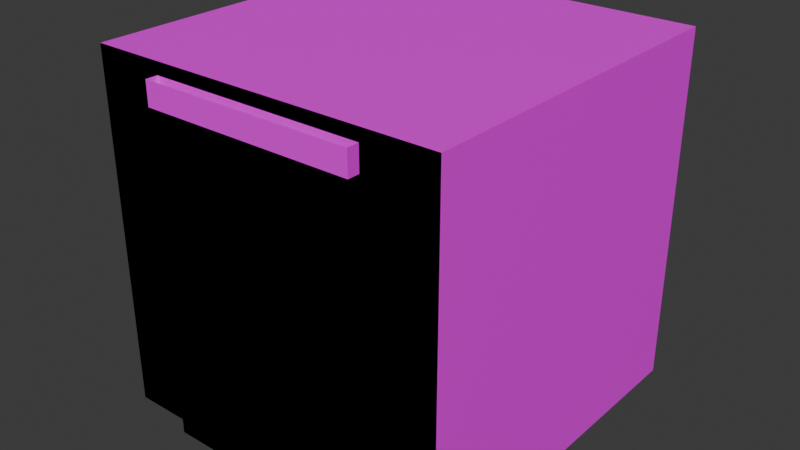 # Source: block1.blend  (saved by Blender 4.2.66; exported with 4.5.12 LTS)
import bpy
from mathutils import Matrix  # noqa: F401  (used for matrix-valued properties, if any)

bpy.ops.wm.read_factory_settings(use_empty=True)
scene = bpy.context.scene
scene.name = 'Scene'

# ---- collections
col_collection = bpy.data.collections.new('Collection'); scene.collection.children.link(col_collection)

# ---- images (referenced by path relative to the original .blend; pixels are not part of the script)
import os
ASSET_DIR = os.environ.get("B2B_ASSET_DIR", "")  # directory of the original .blend (textures are referenced by path, not embedded)
HERE = os.path.dirname(os.path.abspath(__file__))  # packed textures are extracted next to this script under _unpacked/

def load_image(name, relpath, width, height, colorspace="sRGB"):
    """Load a texture the original file referenced (path relative to the .blend, or extracted next to this script)."""
    p = next((c for c in (os.path.join(HERE, relpath), os.path.join(ASSET_DIR, relpath)) if relpath and os.path.exists(c)), "")
    if p:
        img = bpy.data.images.load(p, check_existing=True)
        img.name = name
    else:  # same state as the original file: an image datablock whose file is absent (Cycles renders it pink)
        img = bpy.data.images.new(name, width, height)
        img.source = "FILE"
        img.filepath = "//" + (relpath or name)
    img.colorspace_settings.name = colorspace
    return img
img_atlas_png = load_image('atlas.png', 'atlas.png', 1024, 1024, 'sRGB')

# ---- materials (node trees are filled in below, after node groups)
mat_atlas = bpy.data.materials.new('atlas')

# ---- material node trees
mat_atlas.use_nodes = True; mat_atlas.node_tree.nodes.clear()
_N = mat_atlas.node_tree.nodes; _L = mat_atlas.node_tree.links
n0 = _N.new('ShaderNodeBsdfPrincipled'); n0.name = 'Principled BSDF'; n0.location = (10, 300)
n1 = _N.new('ShaderNodeOutputMaterial'); n1.name = 'Material Output'; n1.location = (300, 300)
n2 = _N.new('ShaderNodeTexImage'); n2.name = 'Image Texture'; n2.location = (-280, 280)
n2.image = img_atlas_png
n2.interpolation = 'Closest'
_L.new(n0.outputs[0], n1.inputs[0])
_L.new(n2.outputs[0], n0.inputs[0])
n1.is_active_output = True

# ---- world
world_world = bpy.data.worlds.new('World'); scene.world = world_world
world_world.use_nodes = True; world_world.node_tree.nodes.clear()
_N = world_world.node_tree.nodes; _L = world_world.node_tree.links
n0 = _N.new('ShaderNodeOutputWorld'); n0.name = 'World Output'; n0.location = (300, 300)
n1 = _N.new('ShaderNodeBackground'); n1.name = 'Background'; n1.location = (10, 300)
n1.inputs[0].default_value = (0.05088, 0.05088, 0.05088, 1.0)
_L.new(n1.outputs[0], n0.inputs[0])
n0.is_active_output = True
world_world.color = (0.05088, 0.05088, 0.05088)
world_world.sun_shadow_jitter_overblur = 0.0

# ---- meshes
me_cube_001 = bpy.data.meshes.new('Cube.001')
me_cube_001.from_pydata([(-1.5, -1.5, -1.5), (-1.5, -1.5, 1.5), (-1.5, 1.5, -1.5), (-1.5, 1.5, 1.5), (1.5, -1.5, -1.5), (1.5, -1.5, 1.5), (1.5, 1.5, -1.5), (1.5, 1.5, 1.5), (-1.5, -1.5, -0.5), (-1.5, -1.5, 0.5), (-1.5, 1.5, 0.5), (-1.5, 1.5, -0.5), (1.5, 1.5, 0.5), (1.5, 1.5, -0.5), (1.5, -1.5, 0.5), (1.5, -1.5, -0.5), (-1.5, 0.5, -1.5), (-1.5, -0.5, -1.5), (-1.5, -0.5, 1.5), (-1.5, 0.5, 1.5), (1.5, -0.5, -1.5), (1.5, 0.5, -1.5), (1.5, 0.5, 1.5), (1.5, -0.5, 1.5), (1.5, 0.5, -0.5), (1.5, -0.5, -0.5), (1.5, 0.5, 0.5), (1.5, -0.5, 0.5), (-1.5, -0.5, -0.5), (-1.5, 0.5, -0.5), (-1.5, -0.5, 0.5), (-1.5, 0.5, 0.5), (0.5, 1.5, -1.5), (-0.5, 1.5, -1.5), (-0.5, 1.5, 1.5), (0.5, 1.5, 1.5), (-0.9, -1.5, -1.5), (0.9, -1.5, -1.5), (0.5, -1.5, 1.5), (-0.5, -1.5, 1.5), (0.9, -1.5, -0.5), (-0.9, -1.5, -0.5), (0.9, -1.5, 1.2), (-0.9, -1.5, 1.2), (-0.5, 1.5, -0.5), (0.5, 1.5, -0.5), (-0.5, 1.5, 0.5), (0.5, 1.5, 0.5), (-0.5, 0.5, 1.5), (0.5, 0.5, 1.5), (-0.5, -0.5, 1.5), (0.5, -0.5, 1.5), (0.5, 0.5, -1.5), (-0.5, 0.5, -1.5), (0.5, -0.5, -1.5), (-0.5, -0.5, -1.5), (-0.7155, -1.6, -1.5), (0.7155, -1.6, -1.5), (0.9, -1.6, -0.5), (-0.9, -1.6, -0.5), (0.7155, -1.6, 1.015), (-0.7155, -1.6, 1.015), (-0.9, -1.6, -1.5), (0.9, -1.6, -1.5), (0.9, -1.6, 1.2), (-0.9, -1.6, 1.2), (0.7155, -1.6, -0.5), (-0.7155, -1.6, -0.5), (0.7155, -1.3, -0.5), (-0.7155, -1.3, -0.5), (-0.7155, -1.3, -1.5), (0.7155, -1.3, -1.5), (0.7155, -1.3, 1.015), (-0.7155, -1.3, 1.015)], [], [(31, 19, 3, 10), (47, 35, 7, 12), (27, 23, 5, 14), (43, 39, 1, 9), (54, 20, 4, 37), (50, 18, 1, 39), (36, 41, 8, 0), (41, 43, 9, 8), (20, 25, 15, 4), (25, 27, 14, 15), (32, 45, 13, 6), (45, 47, 12, 13), (16, 29, 11, 2), (29, 31, 10, 11), (8, 9, 30, 28), (28, 30, 31, 29), (0, 8, 28, 17), (17, 28, 29, 16), (13, 12, 26, 24), (24, 26, 27, 25), (6, 13, 24, 21), (21, 24, 25, 20), (34, 3, 19, 48), (48, 19, 18, 50), (32, 6, 21, 52), (52, 21, 20, 54), (12, 7, 22, 26), (26, 22, 23, 27), (9, 1, 18, 30), (30, 18, 19, 31), (16, 53, 55, 17), (53, 52, 54, 55), (2, 33, 53, 16), (33, 32, 52, 53), (22, 49, 51, 23), (49, 48, 50, 51), (7, 35, 49, 22), (35, 34, 48, 49), (11, 10, 46, 44), (44, 46, 47, 45), (2, 11, 44, 33), (33, 44, 45, 32), (15, 14, 42, 40), (43, 41, 59, 65), (4, 15, 40, 37), (41, 36, 62, 59), (23, 51, 38, 5), (51, 50, 39, 38), (17, 55, 36, 0), (55, 54, 37, 36), (14, 5, 38, 42), (42, 38, 39, 43), (10, 3, 34, 46), (46, 34, 35, 47), (61, 67, 69, 73), (67, 56, 70, 69), (37, 40, 58, 63), (71, 68, 69, 70), (40, 42, 64, 58), (68, 72, 73, 69), (61, 60, 64, 65), (60, 66, 58, 64), (67, 61, 65, 59), (66, 57, 63, 58), (56, 67, 59, 62), (60, 61, 73, 72), (57, 66, 68, 71), (66, 60, 72, 68), (56, 57, 71, 70)])
_uv = me_cube_001.uv_layers.new(name='UVMap')
_uv.uv.foreach_set('vector', [0.1667, 0.9167, 0.1667, 1.0, 0.25, 1.0, 0.25, 0.9167, 0.1667, 0.9167, 0.1667, 1.0, 0.25, 1.0, 0.25, 0.9167, 0.08333, 0.9167, 0.08333, 1.0, 0.0, 1.0, 0.0, 0.9167, 0.8, 0.975, 0.8333, 1.0, 0.75, 1.0, 0.75, 0.9167, 0.4167, 0.8333, 0.5, 0.8333, 0.5, 0.75, 0.45, 0.75, 0.5833, 0.8333, 0.5, 0.8333, 0.5, 0.75, 0.5833, 0.75, 0.8, 0.75, 0.8, 0.8333, 0.75, 0.8333, 0.75, 0.75, 0.8, 0.8333, 0.8, 0.975, 0.75, 0.9167, 0.75, 0.8333, 0.08333, 0.75, 0.08333, 0.8333, 0.0, 0.8333, 0.0, 0.75, 0.08333, 0.8333, 0.08333, 0.9167, 0.0, 0.9167, 0.0, 0.8333, 0.1667, 0.75, 0.1667, 0.8333, 0.25, 0.8333, 0.25, 0.75, 0.1667, 0.8333, 0.1667, 0.9167, 0.25, 0.9167, 0.25, 0.8333, 0.1667, 0.75, 0.1667, 0.8333, 0.25, 0.8333, 0.25, 0.75, 0.1667, 0.8333, 0.1667, 0.9167, 0.25, 0.9167, 0.25, 0.8333, 0.0, 0.8333, 0.0, 0.9167, 0.08333, 0.9167, 0.08333, 0.8333, 0.08333, 0.8333, 0.08333, 0.9167, 0.1667, 0.9167, 0.1667, 0.8333, 0.0, 0.75, 0.0, 0.8333, 0.08333, 0.8333, 0.08333, 0.75, 0.08333, 0.75, 0.08333, 0.8333, 0.1667, 0.8333, 0.1667, 0.75, 0.25, 0.8333, 0.25, 0.9167, 0.1667, 0.9167, 0.1667, 0.8333, 0.1667, 0.8333, 0.1667, 0.9167, 0.08333, 0.9167, 0.08333, 0.8333, 0.25, 0.75, 0.25, 0.8333, 0.1667, 0.8333, 0.1667, 0.75, 0.1667, 0.75, 0.1667, 0.8333, 0.08333, 0.8333, 0.08333, 0.75, 0.5833, 1.0, 0.5, 1.0, 0.5, 0.9167, 0.5833, 0.9167, 0.5833, 0.9167, 0.5, 0.9167, 0.5, 0.8333, 0.5833, 0.8333, 0.4167, 1.0, 0.5, 1.0, 0.5, 0.9167, 0.4167, 0.9167, 0.4167, 0.9167, 0.5, 0.9167, 0.5, 0.8333, 0.4167, 0.8333, 0.25, 0.9167, 0.25, 1.0, 0.1667, 1.0, 0.1667, 0.9167, 0.1667, 0.9167, 0.1667, 1.0, 0.08333, 1.0, 0.08333, 0.9167, 0.0, 0.9167, 0.0, 1.0, 0.08333, 1.0, 0.08333, 0.9167, 0.08333, 0.9167, 0.08333, 1.0, 0.1667, 1.0, 0.1667, 0.9167, 0.25, 0.9167, 0.3333, 0.9167, 0.3333, 0.8333, 0.25, 0.8333, 0.3333, 0.9167, 0.4167, 0.9167, 0.4167, 0.8333, 0.3333, 0.8333, 0.25, 1.0, 0.3333, 1.0, 0.3333, 0.9167, 0.25, 0.9167, 0.3333, 1.0, 0.4167, 1.0, 0.4167, 0.9167, 0.3333, 0.9167, 0.75, 0.9167, 0.6667, 0.9167, 0.6667, 0.8333, 0.75, 0.8333, 0.6667, 0.9167, 0.5833, 0.9167, 0.5833, 0.8333, 0.6667, 0.8333, 0.75, 1.0, 0.6667, 1.0, 0.6667, 0.9167, 0.75, 0.9167, 0.6667, 1.0, 0.5833, 1.0, 0.5833, 0.9167, 0.6667, 0.9167, 0.0, 0.8333, 0.0, 0.9167, 0.08333, 0.9167, 0.08333, 0.8333, 0.08333, 0.8333, 0.08333, 0.9167, 0.1667, 0.9167, 0.1667, 0.8333, 0.0, 0.75, 0.0, 0.8333, 0.08333, 0.8333, 0.08333, 0.75, 0.08333, 0.75, 0.08333, 0.8333, 0.1667, 0.8333, 0.1667, 0.75, 1.0, 0.8333, 1.0, 0.9167, 0.95, 0.975, 0.95, 0.8333, 0.125, 0.7375, 0.125, 0.5958, 0.1167, 0.5958, 0.1167, 0.7375, 1.0, 0.75, 1.0, 0.8333, 0.95, 0.8333, 0.95, 0.75, 0.125, 0.5958, 0.125, 0.5125, 0.1167, 0.5125, 0.1167, 0.5958, 0.75, 0.8333, 0.6667, 0.8333, 0.6667, 0.75, 0.75, 0.75, 0.6667, 0.8333, 0.5833, 0.8333, 0.5833, 0.75, 0.6667, 0.75, 0.25, 0.8333, 0.3333, 0.8333, 0.3, 0.75, 0.25, 0.75, 0.3333, 0.8333, 0.4167, 0.8333, 0.45, 0.75, 0.3, 0.75, 1.0, 0.9167, 1.0, 1.0, 0.9167, 1.0, 0.95, 0.975, 0.95, 0.975, 0.9167, 1.0, 0.8333, 1.0, 0.8, 0.975, 0.0, 0.9167, 0.0, 1.0, 0.08333, 1.0, 0.08333, 0.9167, 0.08333, 0.9167, 0.08333, 1.0, 0.1667, 1.0, 0.1667, 0.9167, 0.1167, 0.7221, 0.1167, 0.5958, 0.1417, 0.5958, 0.1417, 0.7221, 0.1167, 0.5958, 0.1167, 0.5125, 0.1417, 0.5125, 0.1417, 0.5958, 0.125, 0.5125, 0.125, 0.5958, 0.1167, 0.5958, 0.1167, 0.5125, 0.9346, 0.75, 0.9346, 0.8333, 0.8154, 0.8333, 0.8154, 0.75, 0.125, 0.5958, 0.125, 0.7375, 0.1167, 0.7375, 0.1167, 0.5958, 0.9346, 0.8333, 0.9346, 0.9596, 0.8154, 0.9596, 0.8154, 0.8333, 0.06538, 0.7221, 0.1846, 0.7221, 0.2, 0.7375, 0.05, 0.7375, 0.1846, 0.7221, 0.1846, 0.5958, 0.2, 0.5958, 0.2, 0.7375, 0.06538, 0.5958, 0.06538, 0.7221, 0.05, 0.7375, 0.05, 0.5958, 0.1846, 0.5958, 0.1846, 0.5125, 0.2, 0.5125, 0.2, 0.5958, 0.06538, 0.5125, 0.06538, 0.5958, 0.05, 0.5958, 0.05, 0.5125, 0.1846, 0.6214, 0.06538, 0.6214, 0.06538, 0.6464, 0.1846, 0.6464, 0.1167, 0.5125, 0.1167, 0.5958, 0.1417, 0.5958, 0.1417, 0.5125, 0.1167, 0.5958, 0.1167, 0.7221, 0.1417, 0.7221, 0.1417, 0.5958, 0.5654, 0.8625, 0.6846, 0.8625, 0.6846, 0.8875, 0.5654, 0.8875])
me_cube_001.materials.append(mat_atlas)
me_cube_001.update()
me_cube_002 = bpy.data.meshes.new('Cube.002')
me_cube_002.from_pydata([(-1.0, -1.0, 1.0), (-1.0, 1.0, 1.0), (1.0, -1.0, 1.0), (1.0, 1.0, 1.0)], [], [(3, 1, 0, 2)])
_uv = me_cube_002.uv_layers.new(name='UVMap')
_uv.uv.foreach_set('vector', [0.0, 0.75, 0.25, 0.75, 0.25, 1.0, 0.0, 1.0])
me_cube_002.materials.append(mat_atlas)
me_cube_002.update()
me_cube_003 = bpy.data.meshes.new('Cube.003')
me_cube_003.from_pydata([(-1.5, -1.5, -1.5), (-1.5, -1.5, 1.5), (1.5, -1.5, -1.5), (1.5, -1.5, 1.5), (-1.5, -1.5, -0.5), (-1.5, -1.5, 0.5), (1.5, -1.5, 0.5), (1.5, -1.5, -0.5), (-0.9, -1.5, -1.5), (0.9, -1.5, -1.5), (0.5, -1.5, 1.5), (-0.5, -1.5, 1.5), (0.9, -1.5, -0.5), (-0.9, -1.5, -0.5), (0.9, -1.5, 1.399), (-0.9, -1.5, 1.399), (-0.7155, -1.6, -1.5), (0.7155, -1.6, -1.5), (0.9, -1.6, -0.5), (-0.9, -1.6, -0.5), (0.7155, -1.6, 1.015), (-0.7155, -1.6, 1.015), (-0.9, -1.6, -1.5), (0.9, -1.6, -1.5), (0.9, -1.6, 1.399), (-0.9, -1.6, 1.399), (0.7155, -1.6, -0.5), (-0.7155, -1.6, -0.5), (0.7155, -1.3, -0.5), (-0.7155, -1.3, -0.5), (-0.7155, -1.3, -1.5), (0.7155, -1.3, -1.5), (0.7155, -1.3, 1.015), (-0.7155, -1.3, 1.015)], [], [(15, 11, 1, 5), (8, 13, 4, 0), (13, 15, 5, 4), (7, 6, 14, 12), (15, 13, 19, 25), (2, 7, 12, 9), (13, 8, 22, 19), (6, 3, 10, 14), (14, 10, 11, 15), (21, 27, 29, 33), (27, 16, 30, 29), (9, 12, 18, 23), (31, 28, 29, 30), (12, 14, 24, 18), (28, 32, 33, 29), (21, 20, 24, 25), (20, 26, 18, 24), (27, 21, 25, 19), (26, 17, 23, 18), (16, 27, 19, 22), (16, 17, 31, 30), (21, 33, 32, 20), (26, 20, 32, 28), (17, 26, 28, 31)])
_uv = me_cube_003.uv_layers.new(name='UVMap')
_uv.uv.foreach_set('vector', [0.05, 0.9916, 0.08333, 1.0, 0.0, 1.0, 0.0, 0.9167, 0.05, 0.75, 0.05, 0.8333, 0.0, 0.8333, 0.0, 0.75, 0.05, 0.8333, 0.05, 0.9916, 0.0, 0.9167, 0.0, 0.8333, 0.25, 0.8333, 0.25, 0.9167, 0.2, 0.9916, 0.2, 0.8333, 0.2229, 0.4875, 0.2229, 0.3458, 0.2146, 0.3458, 0.2146, 0.4875, 0.25, 0.75, 0.25, 0.8333, 0.2, 0.8333, 0.2, 0.75, 0.2229, 0.3458, 0.2229, 0.2625, 0.2146, 0.2625, 0.2146, 0.3458, 0.25, 0.9167, 0.25, 1.0, 0.1667, 1.0, 0.2, 0.9916, 0.2, 0.9916, 0.1667, 1.0, 0.08333, 1.0, 0.05, 0.9916, 0.01875, 0.4642, 0.01875, 0.3379, 0.04375, 0.3379, 0.04375, 0.4642, 0.01875, 0.3379, 0.01875, 0.2546, 0.04375, 0.2546, 0.04375, 0.3379, 0.2229, 0.2625, 0.2229, 0.3458, 0.2146, 0.3458, 0.2146, 0.2625, 0.1846, 0.2513, 0.1846, 0.3242, 0.06538, 0.3242, 0.06538, 0.2513, 0.2229, 0.3458, 0.2229, 0.4875, 0.2146, 0.4875, 0.2146, 0.3458, 0.1846, 0.3242, 0.1846, 0.4505, 0.06538, 0.4505, 0.06538, 0.3242, 0.06538, 0.4684, 0.1846, 0.4684, 0.2, 0.5004, 0.05, 0.5004, 0.2111, 0.4721, 0.2111, 0.3458, 0.2264, 0.3458, 0.2264, 0.4875, 0.03413, 0.3458, 0.03413, 0.4721, 0.01875, 0.4875, 0.01875, 0.3458, 0.2111, 0.3458, 0.2111, 0.2625, 0.2264, 0.2625, 0.2264, 0.3458, 0.03413, 0.2625, 0.03413, 0.3458, 0.01875, 0.3458, 0.01875, 0.2625, 0.5654, 0.8625, 0.6846, 0.8625, 0.6846, 0.8875, 0.5654, 0.8875, 0.01875, 0.419, 0.04375, 0.419, 0.04375, 0.2998, 0.01875, 0.2998, 0.2063, 0.3535, 0.2063, 0.4798, 0.2313, 0.4798, 0.2313, 0.3535, 0.2063, 0.2702, 0.2063, 0.3535, 0.2313, 0.3535, 0.2313, 0.2702])
me_cube_003.materials.append(mat_atlas)
me_cube_003.update()

# ---- objects
ob_cube = bpy.data.objects.new('Cube', me_cube_001)
ob_cube_001 = bpy.data.objects.new('Cube.001', me_cube_002)
ob_cube_002 = bpy.data.objects.new('Cube.002', me_cube_003)

# ---- transforms, parenting, visibility, modifiers, constraints
ob_cube.location = (0.0, 0.0, 0.0)
ob_cube_001.location = (0.0, 0.0, 0.0)
ob_cube_002.location = (0.0, 0.0, 0.0)

# ---- collection membership
col_collection.objects.link(ob_cube)
col_collection.objects.link(ob_cube_001)
col_collection.objects.link(ob_cube_002)

# ---- scene / render settings (as saved in the file)
scene.frame_start = 1; scene.frame_end = 250; scene.frame_set(1)
scene.render.engine = 'BLENDER_EEVEE_NEXT'
bpy.context.view_layer.update()

# ---- added for rendering (the .blend has no active camera and no usable light): camera, sun
cam_auto = bpy.data.cameras.new('AutoCamera')
cam_auto.lens = 50.0
cam_auto.sensor_width = 36.0
cam_auto.clip_end = 1000.0
ob_auto_camera = bpy.data.objects.new('AutoCamera', cam_auto)
scene.collection.objects.link(ob_auto_camera)
ob_auto_camera.location = (4.86161, -5.88394, 3.88929)
ob_auto_camera.rotation_euler = (1.09748, -7.21219e-08, 0.694738)
scene.camera = ob_auto_camera
light_auto_sun = bpy.data.lights.new('AutoSun', 'SUN')
light_auto_sun.energy = 3.0
light_auto_sun.angle = 0.0523599
ob_auto_sun = bpy.data.objects.new('AutoSun', light_auto_sun)
scene.collection.objects.link(ob_auto_sun)
ob_auto_sun.rotation_euler = (0.872665, 0.174533, 0.523599)
bpy.context.view_layer.update()
